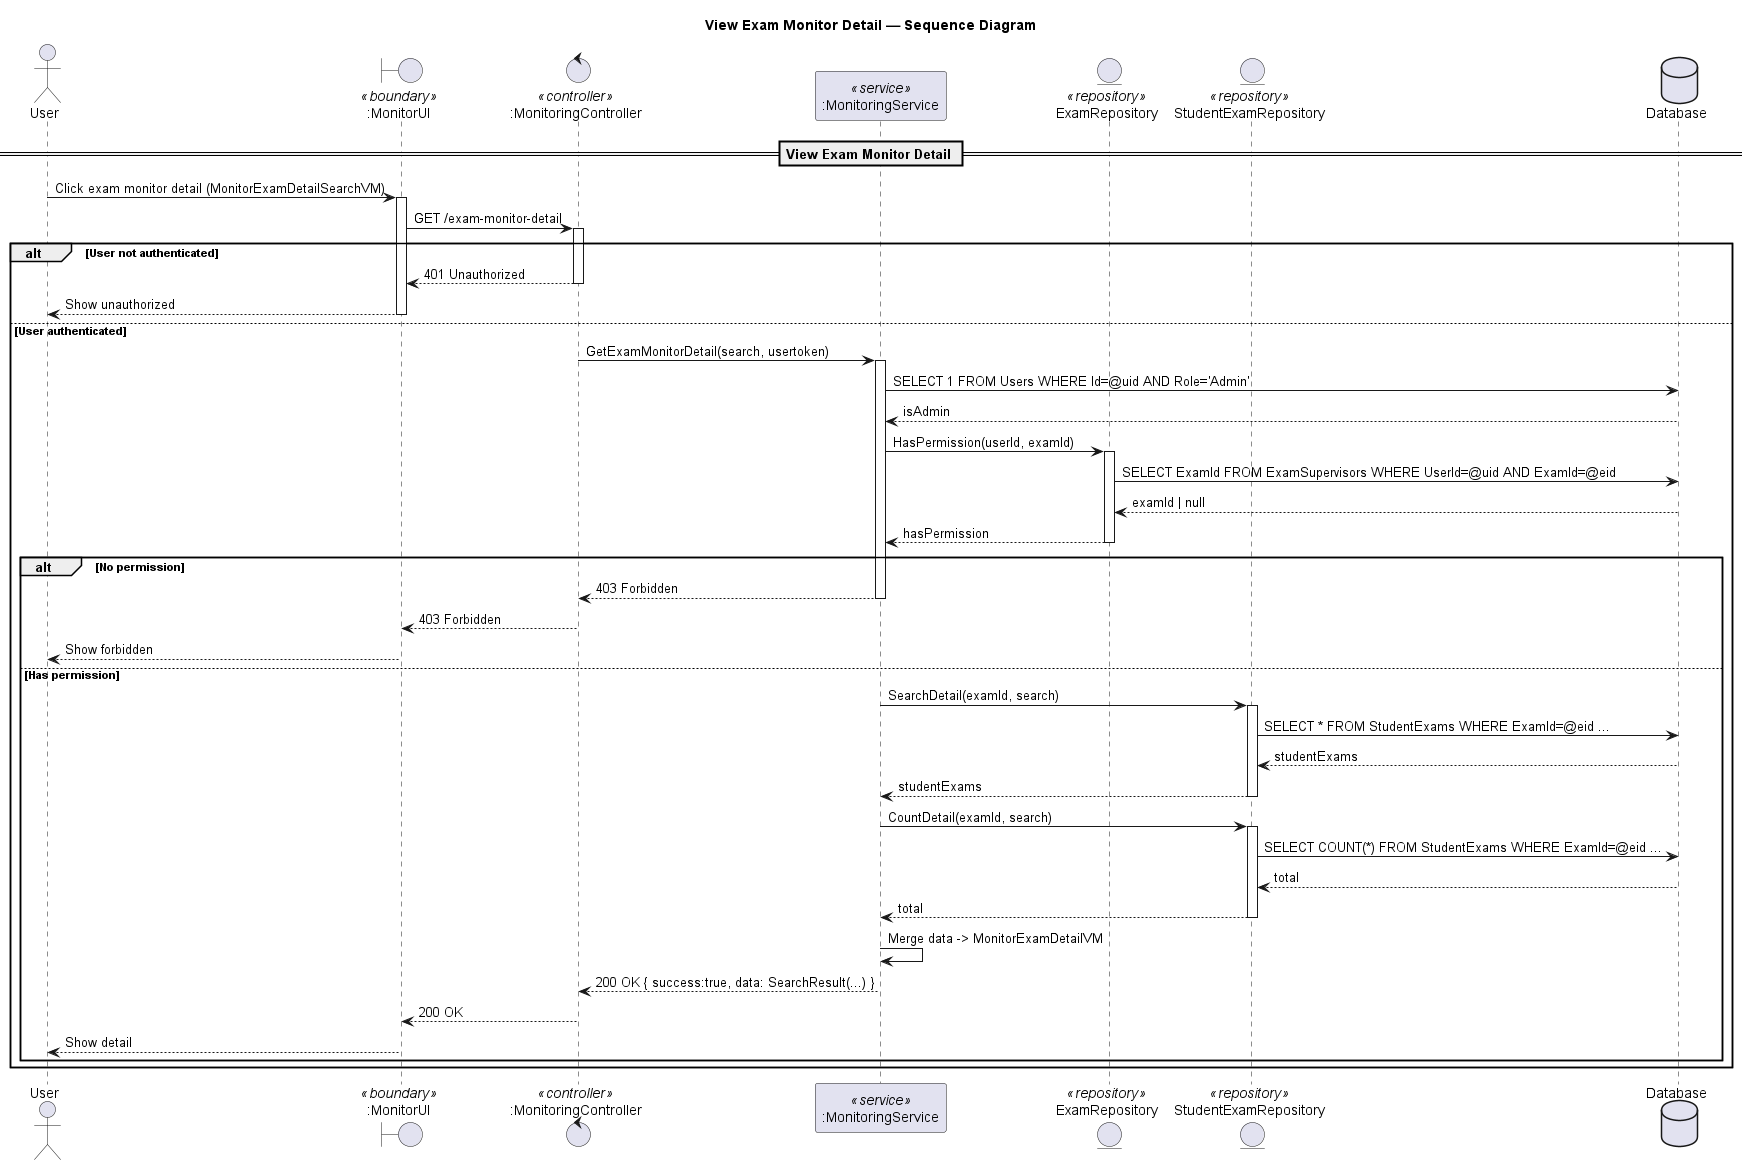

The diagram above was rendered by PlantUML. Its source (embedded in the PNG):
@startuml
title View Exam Monitor Detail — Sequence Diagram
actor "User" as Client
boundary ":MonitorUI" as UI <<boundary>>
control ":MonitoringController" as Controller <<controller>>
participant ":MonitoringService" as Service <<service>>

entity "ExamRepository" as ExamRepo <<repository>>
entity "StudentExamRepository" as StuExamRepo <<repository>>

database "Database" as DB

== View Exam Monitor Detail ==

Client -> UI: Click exam monitor detail (MonitorExamDetailSearchVM)
activate UI
UI -> Controller: GET /exam-monitor-detail
activate Controller

alt User not authenticated
  Controller --> UI: 401 Unauthorized
  deactivate Controller
  UI --> Client: Show unauthorized
  deactivate UI
else User authenticated
  Controller -> Service: GetExamMonitorDetail(search, usertoken)
  activate Service

  ' --- Check admin ---
  Service -> DB: SELECT 1 FROM Users WHERE Id=@uid AND Role='Admin'
  DB --> Service: isAdmin

  ' --- Check permission ---
  Service -> ExamRepo: HasPermission(userId, examId)
  activate ExamRepo
  ExamRepo -> DB: SELECT ExamId FROM ExamSupervisors WHERE UserId=@uid AND ExamId=@eid
  DB --> ExamRepo: examId | null
  ExamRepo --> Service: hasPermission
  deactivate ExamRepo

  alt No permission
    Service --> Controller: 403 Forbidden
    deactivate Service
    Controller --> UI: 403 Forbidden
    deactivate Controller
    UI --> Client: Show forbidden
    deactivate UI
  else Has permission
    ' --- Search student exams ---
    Service -> StuExamRepo: SearchDetail(examId, search)
    activate StuExamRepo
    StuExamRepo -> DB: SELECT * FROM StudentExams WHERE ExamId=@eid ...
    DB --> StuExamRepo: studentExams
    StuExamRepo --> Service: studentExams
    deactivate StuExamRepo

    ' --- Count total ---
    Service -> StuExamRepo: CountDetail(examId, search)
    activate StuExamRepo
    StuExamRepo -> DB: SELECT COUNT(*) FROM StudentExams WHERE ExamId=@eid ...
    DB --> StuExamRepo: total
    StuExamRepo --> Service: total
    deactivate StuExamRepo

    ' --- Build result ---
    Service -> Service: Merge data -> MonitorExamDetailVM
    Service --> Controller: 200 OK { success:true, data: SearchResult(...) }
    deactivate Service
    Controller --> UI: 200 OK
    deactivate Controller
    UI --> Client: Show detail
    deactivate UI
  end
end

@enduml